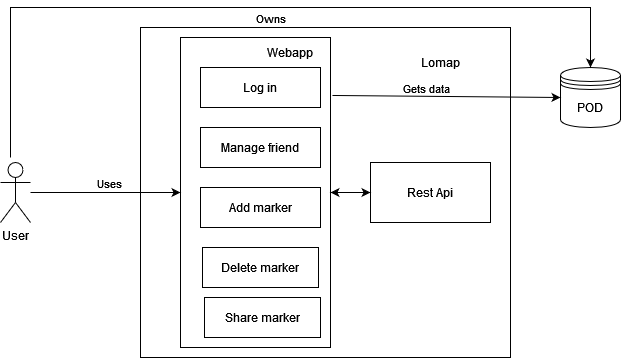

The diagram above was exported from draw.io. Its source (the exported page's mxGraphModel, read from the mxfile embedded in the PNG):
<mxGraphModel dx="794" dy="373" grid="1" gridSize="10" guides="1" tooltips="1" connect="1" arrows="1" fold="1" page="1" pageScale="1" pageWidth="827" pageHeight="1169" math="0" shadow="0">
  <root>
    <mxCell id="0" />
    <mxCell id="1" parent="0" />
    <mxCell id="T5Y_gp_VmceWQjob6CbR-8" value="" style="rounded=0;whiteSpace=wrap;html=1;" parent="1" vertex="1">
      <mxGeometry x="290" y="30" width="370" height="330" as="geometry" />
    </mxCell>
    <mxCell id="Z5adcr-lYZkUF1u9euCH-6" value="" style="rounded=0;whiteSpace=wrap;html=1;" parent="1" vertex="1">
      <mxGeometry x="330" y="40" width="150" height="310" as="geometry" />
    </mxCell>
    <mxCell id="T5Y_gp_VmceWQjob6CbR-2" value="Log in" style="rounded=0;whiteSpace=wrap;html=1;" parent="1" vertex="1">
      <mxGeometry x="350" y="70" width="120" height="40" as="geometry" />
    </mxCell>
    <mxCell id="T5Y_gp_VmceWQjob6CbR-6" value="" style="endArrow=classic;html=1;rounded=0;entryX=0;entryY=0.5;entryDx=0;entryDy=0;" parent="1" source="Z5adcr-lYZkUF1u9euCH-15" target="Z5adcr-lYZkUF1u9euCH-6" edge="1">
      <mxGeometry width="50" height="50" relative="1" as="geometry">
        <mxPoint x="220" y="190" as="sourcePoint" />
        <mxPoint x="290" y="180" as="targetPoint" />
      </mxGeometry>
    </mxCell>
    <mxCell id="T5Y_gp_VmceWQjob6CbR-7" value="Uses" style="edgeLabel;html=1;align=center;verticalAlign=middle;resizable=0;points=[];" parent="T5Y_gp_VmceWQjob6CbR-6" vertex="1" connectable="0">
      <mxGeometry x="0.2333" y="1" relative="1" as="geometry">
        <mxPoint x="-14" y="-9" as="offset" />
      </mxGeometry>
    </mxCell>
    <mxCell id="T5Y_gp_VmceWQjob6CbR-10" value="Lomap" style="text;html=1;strokeColor=none;fillColor=none;align=center;verticalAlign=middle;whiteSpace=wrap;rounded=0;" parent="1" vertex="1">
      <mxGeometry x="560" y="50" width="60" height="30" as="geometry" />
    </mxCell>
    <mxCell id="T5Y_gp_VmceWQjob6CbR-14" value="POD" style="shape=datastore;whiteSpace=wrap;html=1;" parent="1" vertex="1">
      <mxGeometry x="710" y="70" width="60" height="60" as="geometry" />
    </mxCell>
    <mxCell id="Z5adcr-lYZkUF1u9euCH-3" value="Manage friend" style="rounded=0;whiteSpace=wrap;html=1;" parent="1" vertex="1">
      <mxGeometry x="350" y="130" width="120" height="40" as="geometry" />
    </mxCell>
    <mxCell id="Z5adcr-lYZkUF1u9euCH-4" value="Add marker" style="rounded=0;whiteSpace=wrap;html=1;" parent="1" vertex="1">
      <mxGeometry x="350" y="190" width="120" height="40" as="geometry" />
    </mxCell>
    <mxCell id="Z5adcr-lYZkUF1u9euCH-7" value="Webapp" style="text;html=1;strokeColor=none;fillColor=none;align=center;verticalAlign=middle;whiteSpace=wrap;rounded=0;" parent="1" vertex="1">
      <mxGeometry x="410" y="40" width="60" height="30" as="geometry" />
    </mxCell>
    <mxCell id="Z5adcr-lYZkUF1u9euCH-8" value="Rest Api" style="rounded=0;whiteSpace=wrap;html=1;" parent="1" vertex="1">
      <mxGeometry x="520" y="165" width="120" height="60" as="geometry" />
    </mxCell>
    <mxCell id="Z5adcr-lYZkUF1u9euCH-10" value="" style="endArrow=classic;html=1;rounded=0;entryX=0.5;entryY=0;entryDx=0;entryDy=0;" parent="1" target="T5Y_gp_VmceWQjob6CbR-14" edge="1">
      <mxGeometry width="50" height="50" relative="1" as="geometry">
        <mxPoint x="160" y="160" as="sourcePoint" />
        <mxPoint x="750" y="30" as="targetPoint" />
        <Array as="points">
          <mxPoint x="160" y="10" />
          <mxPoint x="740" y="10" />
        </Array>
      </mxGeometry>
    </mxCell>
    <mxCell id="Z5adcr-lYZkUF1u9euCH-14" value="Owns" style="edgeLabel;html=1;align=center;verticalAlign=middle;resizable=0;points=[];" parent="Z5adcr-lYZkUF1u9euCH-10" vertex="1" connectable="0">
      <mxGeometry x="0.0354" y="3" relative="1" as="geometry">
        <mxPoint y="13" as="offset" />
      </mxGeometry>
    </mxCell>
    <mxCell id="Z5adcr-lYZkUF1u9euCH-11" value="" style="endArrow=classic;html=1;rounded=0;exitX=1.013;exitY=0.187;exitDx=0;exitDy=0;entryX=0;entryY=0.5;entryDx=0;entryDy=0;exitPerimeter=0;" parent="1" source="Z5adcr-lYZkUF1u9euCH-6" target="T5Y_gp_VmceWQjob6CbR-14" edge="1">
      <mxGeometry width="50" height="50" relative="1" as="geometry">
        <mxPoint x="440" y="210" as="sourcePoint" />
        <mxPoint x="490" y="160" as="targetPoint" />
      </mxGeometry>
    </mxCell>
    <mxCell id="Z5adcr-lYZkUF1u9euCH-12" value="Gets data" style="edgeLabel;html=1;align=center;verticalAlign=middle;resizable=0;points=[];" parent="Z5adcr-lYZkUF1u9euCH-11" vertex="1" connectable="0">
      <mxGeometry x="-0.1751" relative="1" as="geometry">
        <mxPoint y="-8" as="offset" />
      </mxGeometry>
    </mxCell>
    <mxCell id="Z5adcr-lYZkUF1u9euCH-15" value="User" style="shape=umlActor;verticalLabelPosition=bottom;verticalAlign=top;html=1;outlineConnect=0;" parent="1" vertex="1">
      <mxGeometry x="150" y="165" width="30" height="60" as="geometry" />
    </mxCell>
    <mxCell id="Z5adcr-lYZkUF1u9euCH-18" value="Delete marker" style="rounded=0;whiteSpace=wrap;html=1;" parent="1" vertex="1">
      <mxGeometry x="352" y="250" width="116" height="40" as="geometry" />
    </mxCell>
    <mxCell id="Z5adcr-lYZkUF1u9euCH-19" value="Share marker" style="rounded=0;whiteSpace=wrap;html=1;" parent="1" vertex="1">
      <mxGeometry x="354" y="300" width="116" height="40" as="geometry" />
    </mxCell>
    <mxCell id="1rdGUUy4mjp_WWaG629j-1" value="" style="endArrow=classic;startArrow=classic;html=1;rounded=0;entryX=0;entryY=0.5;entryDx=0;entryDy=0;" edge="1" parent="1" source="Z5adcr-lYZkUF1u9euCH-6" target="Z5adcr-lYZkUF1u9euCH-8">
      <mxGeometry width="50" height="50" relative="1" as="geometry">
        <mxPoint x="390" y="230" as="sourcePoint" />
        <mxPoint x="440" y="180" as="targetPoint" />
      </mxGeometry>
    </mxCell>
  </root>
</mxGraphModel>